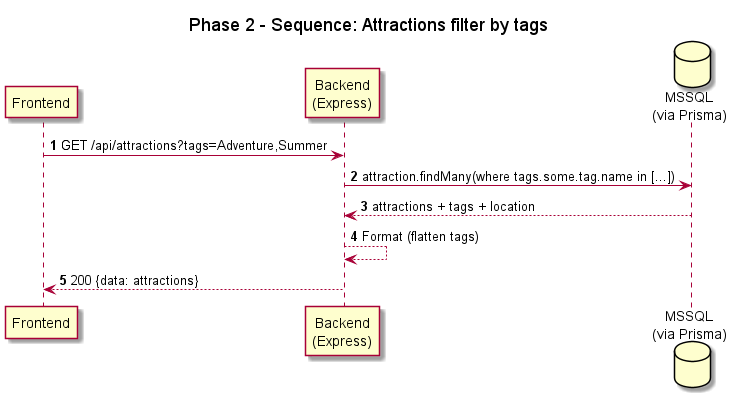

The diagram above was rendered by PlantUML. Its source (embedded in the PNG):
@startuml
title Phase 2 - Sequence: Attractions filter by tags
autonumber
participant "Frontend" as FE
participant "Backend\n(Express)" as BE
database "MSSQL\n(via Prisma)" as DB

FE -> BE : GET /api/attractions?tags=Adventure,Summer
BE -> DB : attraction.findMany(where tags.some.tag.name in [...])
DB --> BE : attractions + tags + location
BE --> BE : Format (flatten tags)
BE --> FE : 200 {data: attractions}
@enduml